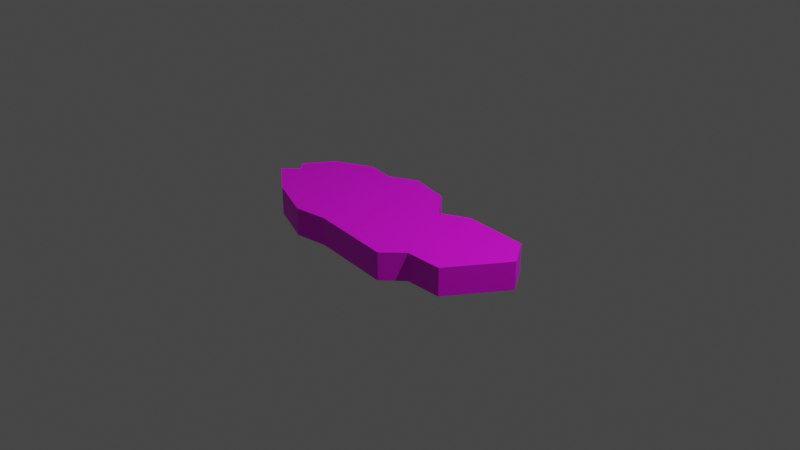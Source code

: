 # Source: Bacon.blend  (saved by Blender 3.5.10; exported with 4.5.12 LTS)
import bpy
from mathutils import Matrix  # noqa: F401  (used for matrix-valued properties, if any)

bpy.ops.wm.read_factory_settings(use_empty=True)
scene = bpy.context.scene
scene.name = 'Scene'

# ---- collections
col_collection = bpy.data.collections.new('Collection'); scene.collection.children.link(col_collection)

# ---- images (referenced by path relative to the original .blend; pixels are not part of the script)
import os
ASSET_DIR = os.environ.get("B2B_ASSET_DIR", "")  # directory of the original .blend (textures are referenced by path, not embedded)
HERE = os.path.dirname(os.path.abspath(__file__))  # packed textures are extracted next to this script under _unpacked/

def load_image(name, relpath, width, height, colorspace="sRGB"):
    """Load a texture the original file referenced (path relative to the .blend, or extracted next to this script)."""
    p = next((c for c in (os.path.join(HERE, relpath), os.path.join(ASSET_DIR, relpath)) if relpath and os.path.exists(c)), "")
    if p:
        img = bpy.data.images.load(p, check_existing=True)
        img.name = name
    else:  # same state as the original file: an image datablock whose file is absent (Cycles renders it pink)
        img = bpy.data.images.new(name, width, height)
        img.source = "FILE"
        img.filepath = "//" + (relpath or name)
    img.colorspace_settings.name = colorspace
    return img
img_cookedbacontexture_png = load_image('cookedBaconTexture.png', 'cookedBaconTexture.png', 1024, 1024, 'sRGB')

# ---- materials (node trees are filled in below, after node groups)
mat_material_001 = bpy.data.materials.new('Material.001')
mat_material_001.use_transparent_shadow = False

# ---- material node trees
mat_material_001.use_nodes = True; mat_material_001.node_tree.nodes.clear()
_N = mat_material_001.node_tree.nodes; _L = mat_material_001.node_tree.links
n0 = _N.new('ShaderNodeBsdfPrincipled'); n0.name = 'Principled BSDF'; n0.location = (10, 300)
n0.distribution = 'GGX'
n0.subsurface_method = 'RANDOM_WALK_SKIN'
n0.inputs[3].default_value = 1.45
n0.inputs[27].default_value = (0.0, 0.0, 0.0, 1.0)
n0.inputs[28].default_value = 1.0
n1 = _N.new('ShaderNodeOutputMaterial'); n1.name = 'Material Output'; n1.location = (300, 300)
n2 = _N.new('ShaderNodeTexImage'); n2.name = 'Image Texture'; n2.location = (-380, 185)
n2.image = img_cookedbacontexture_png
_L.new(n0.outputs[0], n1.inputs[0])
_L.new(n2.outputs[0], n0.inputs[0])
n1.is_active_output = True

# ---- world
world_world = bpy.data.worlds.new('World'); scene.world = world_world
world_world.use_nodes = True; world_world.node_tree.nodes.clear()
_N = world_world.node_tree.nodes; _L = world_world.node_tree.links
n0 = _N.new('ShaderNodeOutputWorld'); n0.name = 'World Output'; n0.location = (300, 300)
n1 = _N.new('ShaderNodeBackground'); n1.name = 'Background'; n1.location = (10, 300)
n1.inputs[0].default_value = (0.05088, 0.05088, 0.05088, 1.0)
_L.new(n1.outputs[0], n0.inputs[0])
n0.is_active_output = True
world_world.color = (0.05088, 0.05088, 0.05088)
world_world.use_sun_shadow = False
world_world.sun_shadow_jitter_overblur = 0.0

# ---- cameras
cam_camera = bpy.data.cameras.new('Camera')
cam_camera.clip_end = 100.0
cam_camera.ortho_scale = 7.314

# ---- lights
light_light = bpy.data.lights.new('Light', 'POINT')
light_light.transmission_factor = 0.0
light_light.energy = 1000.0
light_light.shadow_soft_size = 0.1
light_light.shadow_maximum_resolution = 0.006
light_light.use_absolute_resolution = True

# ---- meshes
me_plane = bpy.data.meshes.new('Plane')
me_plane.from_pydata([(1.4, 0.26, -0.15), (0.4, 0.16, -0.15), (-0.3, 0.56, -0.15), (1.6, -0.04, -0.15), (1.2, -0.64, -0.15), (0.6, -0.84, -0.15), (-0.3, -0.74, -0.15), (0.8, -0.64, -0.15), (-1.3, 0.26, -0.15), (-0.9, 0.46, -0.15), (0.15, 0.46, -0.15), (0.7, 0.31, -0.15), (-0.65, -0.79, -0.15), (-1.15, -0.59, -0.15), (-1.55, -0.29, -0.15), (-1.4, -0.14, -0.15), (-1.5, -0.04, -0.15), (-0.6, 0.41, -0.15), (1.4, 0.26, 0.15), (0.4, 0.16, 0.15), (-0.3, 0.56, 0.15), (1.6, -0.04, 0.15), (1.2, -0.64, 0.15), (0.6, -0.84, 0.15), (-0.3, -0.74, 0.15), (0.8, -0.64, 0.15), (-1.3, 0.26, 0.15), (-0.9, 0.46, 0.15), (0.15, 0.46, 0.15), (0.7, 0.31, 0.15), (-0.65, -0.79, 0.15), (-1.15, -0.59, 0.15), (-1.55, -0.29, 0.15), (-1.4, -0.14, 0.15), (-1.5, -0.04, 0.15), (-0.6, 0.41, 0.15)], [], [(3, 4, 7, 5, 6, 12, 13, 14, 15, 16, 8, 9, 17, 2, 10, 1, 11, 0), (21, 18, 29, 19, 28, 20, 35, 27, 26, 34, 33, 32, 31, 30, 24, 23, 25, 22), (2, 20, 28, 10), (6, 24, 30, 12), (11, 29, 18, 0), (9, 27, 35, 17), (12, 30, 31, 13), (3, 21, 22, 4), (14, 32, 33, 15), (4, 22, 25, 7), (15, 33, 34, 16), (5, 23, 24, 6), (13, 31, 32, 14), (17, 35, 20, 2), (0, 18, 21, 3), (10, 28, 19, 1), (7, 25, 23, 5), (1, 19, 29, 11), (16, 34, 26, 8), (8, 26, 27, 9)])
_uv = me_plane.uv_layers.new(name='UVMap')
_uv.uv.foreach_set('vector', [0.9027, 0.3358, 0.8065, 0.2212, 0.7103, 0.2212, 0.6622, 0.183, 0.4456, 0.202, 0.3614, 0.1925, 0.2411, 0.2307, 0.1448, 0.2879, 0.1809, 0.3166, 0.1568, 0.3357, 0.205, 0.393, 0.3012, 0.4312, 0.3734, 0.4216, 0.4456, 0.4503, 0.5538, 0.4312, 0.614, 0.3739, 0.6862, 0.4026, 0.8546, 0.3931, 0.9066, 0.3335, 0.8584, 0.3908, 0.69, 0.4003, 0.6178, 0.3717, 0.5576, 0.429, 0.4494, 0.448, 0.3772, 0.4194, 0.305, 0.4289, 0.2088, 0.3907, 0.1606, 0.3334, 0.1847, 0.3143, 0.1486, 0.2857, 0.2449, 0.2284, 0.3652, 0.1902, 0.4494, 0.1998, 0.666, 0.1807, 0.7141, 0.2189, 0.8103, 0.2189, 0.3272, 0.9253, 0.3272, 0.9841, 0.2556, 0.9841, 0.2556, 0.9253, 0.2253, 0.8326, 0.2253, 0.8914, 0.1734, 0.8914, 0.1734, 0.8326, 0.1675, 0.9253, 0.1675, 0.9841, 0.05859, 0.9841, 0.05859, 0.9253, 0.4172, 0.9253, 0.4172, 0.9841, 0.3699, 0.9841, 0.3699, 0.9253, 0.1734, 0.8326, 0.1734, 0.8914, 0.09096, 0.8914, 0.09096, 0.8326, 0.5075, 0.8337, 0.5075, 0.8925, 0.3958, 0.8925, 0.3958, 0.8337, 0.5659, 0.9955, 0.5659, 0.9257, 0.6027, 0.9257, 0.6027, 0.9955, 0.5915, 0.8337, 0.5915, 0.8925, 0.5304, 0.8925, 0.5304, 0.8337, 0.5055, 0.9962, 0.5055, 0.9264, 0.54, 0.9264, 0.54, 0.9962, 0.3657, 0.8326, 0.3657, 0.8914, 0.2253, 0.8914, 0.2253, 0.8326, 0.09096, 0.8326, 0.09096, 0.8914, 0.02076, 0.8914, 0.02076, 0.8326, 0.3699, 0.9253, 0.3699, 0.9841, 0.3272, 0.9841, 0.3272, 0.9253, 0.05859, 0.9253, 0.05859, 0.9841, 0.02076, 0.9841, 0.02076, 0.9253, 0.2556, 0.9253, 0.2556, 0.9841, 0.2101, 0.9841, 0.2101, 0.9253, 0.7127, 0.8076, 0.7127, 0.8711, 0.6376, 0.8711, 0.6376, 0.8076, 0.2101, 0.9253, 0.2101, 0.9841, 0.1675, 0.9841, 0.1675, 0.9253, 0.4978, 0.9253, 0.4978, 0.9841, 0.4741, 0.9841, 0.4741, 0.9253, 0.4741, 0.9253, 0.4741, 0.9841, 0.4172, 0.9841, 0.4172, 0.9253])
me_plane.materials.append(mat_material_001)
me_plane.update()

# ---- objects
ob_light = bpy.data.objects.new('Light', light_light)
ob_camera = bpy.data.objects.new('Camera', cam_camera)
ob_plane = bpy.data.objects.new('Plane', me_plane)

# ---- transforms, parenting, visibility, modifiers, constraints
ob_light.location = (4.076, 1.005, 5.904)
ob_light.rotation_euler = (0.6503, 0.05522, 1.866)
ob_light.lock_rotations_4d = False
ob_light.empty_display_type = 'ARROWS'
ob_light.color = (0.0, 0.0, 0.0, 0.0)
ob_light.lineart.crease_threshold = 0.0
ob_camera.location = (7.359, -6.926, 4.958)
ob_camera.rotation_euler = (1.109, 0.0, 0.8149)
ob_camera.lock_rotations_4d = False
ob_camera.empty_display_type = 'ARROWS'
ob_camera.color = (0.0, 0.0, 0.0, 0.0)
ob_camera.display_type = 'WIRE'
ob_camera.lineart.crease_threshold = 0.0
ob_plane.location = (8.196e-08, -5.96e-08, 0.0)

# ---- collection membership
col_collection.objects.link(ob_light)
col_collection.objects.link(ob_camera)
col_collection.objects.link(ob_plane)

# ---- scene / render settings (as saved in the file)
scene.camera = ob_camera
scene.frame_start = 1; scene.frame_end = 250; scene.frame_set(1)
scene.render.engine = 'BLENDER_EEVEE_NEXT'
scene.cycles.sampling_pattern = 'TABULATED_SOBOL'
scene.view_settings.view_transform = 'Filmic'
bpy.context.view_layer.update()

